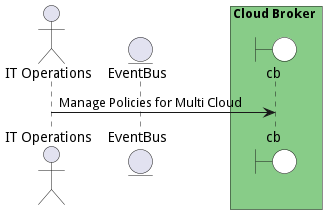

The diagram above was rendered by PlantUML. Its source (embedded in the PNG):
@startuml

actor "IT Operations"


entity EventBus

box Cloud Broker #88cc88
    boundary cb #white
end box



"IT Operations" -> cb: Manage Policies for Multi Cloud



@enduml